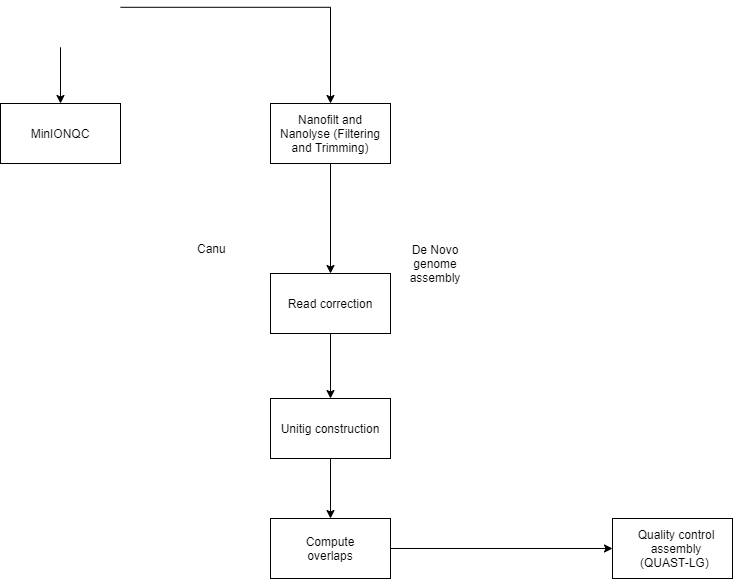

The diagram above was exported from draw.io. Its source (the exported page's mxGraphModel, read from the mxfile embedded in the PNG):
<mxGraphModel dx="1865" dy="580" grid="1" gridSize="10" guides="1" tooltips="1" connect="1" arrows="1" fold="1" page="1" pageScale="1" pageWidth="827" pageHeight="1169" math="0" shadow="0">
  <root>
    <mxCell id="0" />
    <mxCell id="1" parent="0" />
    <mxCell id="2" style="edgeStyle=orthogonalEdgeStyle;rounded=0;orthogonalLoop=1;jettySize=auto;html=1;entryX=0.5;entryY=0;entryDx=0;entryDy=0;" edge="1" source="3" target="8" parent="1">
      <mxGeometry relative="1" as="geometry" />
    </mxCell>
    <mxCell id="3" value="" style="rounded=0;whiteSpace=wrap;html=1;" vertex="1" parent="1">
      <mxGeometry x="140" y="140" width="120" height="60" as="geometry" />
    </mxCell>
    <mxCell id="4" style="edgeStyle=orthogonalEdgeStyle;rounded=0;orthogonalLoop=1;jettySize=auto;html=1;entryX=0.5;entryY=0;entryDx=0;entryDy=0;" edge="1" target="18" parent="1">
      <mxGeometry relative="1" as="geometry">
        <mxPoint x="-70" y="83.75" as="sourcePoint" />
      </mxGeometry>
    </mxCell>
    <mxCell id="5" style="edgeStyle=orthogonalEdgeStyle;rounded=0;orthogonalLoop=1;jettySize=auto;html=1;" edge="1" target="3" parent="1">
      <mxGeometry relative="1" as="geometry">
        <mxPoint x="-10.00004687501837" y="43.799999999999955" as="sourcePoint" />
      </mxGeometry>
    </mxCell>
    <mxCell id="6" value="Nanofilt and Nanolyse (Filtering and Trimming)" style="text;html=1;strokeColor=none;fillColor=none;align=center;verticalAlign=middle;whiteSpace=wrap;rounded=0;" vertex="1" parent="1">
      <mxGeometry x="145" y="155" width="110" height="30" as="geometry" />
    </mxCell>
    <mxCell id="7" style="edgeStyle=orthogonalEdgeStyle;rounded=0;orthogonalLoop=1;jettySize=auto;html=1;exitX=0.5;exitY=1;exitDx=0;exitDy=0;entryX=0.5;entryY=0;entryDx=0;entryDy=0;" edge="1" source="8" target="11" parent="1">
      <mxGeometry relative="1" as="geometry" />
    </mxCell>
    <mxCell id="8" value="" style="rounded=0;whiteSpace=wrap;html=1;" vertex="1" parent="1">
      <mxGeometry x="140" y="310" width="120" height="60" as="geometry" />
    </mxCell>
    <mxCell id="9" value="Read correction" style="text;html=1;strokeColor=none;fillColor=none;align=center;verticalAlign=middle;whiteSpace=wrap;rounded=0;" vertex="1" parent="1">
      <mxGeometry x="155" y="330" width="90" height="20" as="geometry" />
    </mxCell>
    <mxCell id="10" style="edgeStyle=orthogonalEdgeStyle;rounded=0;orthogonalLoop=1;jettySize=auto;html=1;entryX=0.5;entryY=0;entryDx=0;entryDy=0;" edge="1" source="11" target="14" parent="1">
      <mxGeometry relative="1" as="geometry" />
    </mxCell>
    <mxCell id="11" value="" style="rounded=0;whiteSpace=wrap;html=1;" vertex="1" parent="1">
      <mxGeometry x="140" y="435" width="120" height="60" as="geometry" />
    </mxCell>
    <mxCell id="12" value="Unitig construction" style="text;html=1;strokeColor=none;fillColor=none;align=center;verticalAlign=middle;whiteSpace=wrap;rounded=0;" vertex="1" parent="1">
      <mxGeometry x="146.25" y="445" width="107.5" height="40" as="geometry" />
    </mxCell>
    <mxCell id="13" style="edgeStyle=orthogonalEdgeStyle;rounded=0;orthogonalLoop=1;jettySize=auto;html=1;" edge="1" source="14" target="16" parent="1">
      <mxGeometry relative="1" as="geometry" />
    </mxCell>
    <mxCell id="14" value="" style="rounded=0;whiteSpace=wrap;html=1;" vertex="1" parent="1">
      <mxGeometry x="140" y="555" width="120" height="60" as="geometry" />
    </mxCell>
    <mxCell id="15" value="Compute overlaps" style="text;html=1;strokeColor=none;fillColor=none;align=center;verticalAlign=middle;whiteSpace=wrap;rounded=0;" vertex="1" parent="1">
      <mxGeometry x="180" y="575" width="40" height="20" as="geometry" />
    </mxCell>
    <mxCell id="16" value="" style="rounded=0;whiteSpace=wrap;html=1;" vertex="1" parent="1">
      <mxGeometry x="482" y="555" width="120" height="60" as="geometry" />
    </mxCell>
    <mxCell id="17" value="Quality control assembly (QUAST-LG)&amp;nbsp;" style="text;html=1;strokeColor=none;fillColor=none;align=center;verticalAlign=middle;whiteSpace=wrap;rounded=0;" vertex="1" parent="1">
      <mxGeometry x="496" y="575" width="100" height="20" as="geometry" />
    </mxCell>
    <mxCell id="18" value="" style="rounded=0;whiteSpace=wrap;html=1;" vertex="1" parent="1">
      <mxGeometry x="-130" y="140" width="120" height="60" as="geometry" />
    </mxCell>
    <mxCell id="19" value="MinIONQC" style="text;html=1;strokeColor=none;fillColor=none;align=center;verticalAlign=middle;whiteSpace=wrap;rounded=0;" vertex="1" parent="1">
      <mxGeometry x="-90" y="160" width="40" height="20" as="geometry" />
    </mxCell>
    <mxCell id="20" value="Canu&amp;nbsp;" style="text;html=1;strokeColor=none;fillColor=none;align=center;verticalAlign=middle;whiteSpace=wrap;rounded=0;" vertex="1" parent="1">
      <mxGeometry x="62.5" y="275" width="40" height="20" as="geometry" />
    </mxCell>
    <mxCell id="21" value="De Novo genome assembly" style="text;html=1;strokeColor=none;fillColor=none;align=center;verticalAlign=middle;whiteSpace=wrap;rounded=0;" vertex="1" parent="1">
      <mxGeometry x="285" y="290" width="40" height="20" as="geometry" />
    </mxCell>
  </root>
</mxGraphModel>